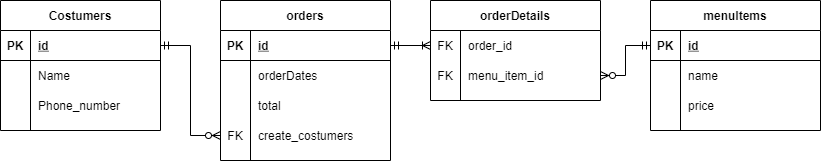

The diagram above was exported from draw.io. Its source (the exported page's mxGraphModel, read from the mxfile embedded in the PNG):
<mxGraphModel dx="1102" dy="582" grid="1" gridSize="10" guides="1" tooltips="1" connect="1" arrows="1" fold="1" page="1" pageScale="1" pageWidth="850" pageHeight="1100" math="0" shadow="0" extFonts="Permanent Marker^https://fonts.googleapis.com/css?family=Permanent+Marker">
  <root>
    <mxCell id="0" />
    <mxCell id="1" parent="0" />
    <mxCell id="C-vyLk0tnHw3VtMMgP7b-2" value="orders" style="shape=table;startSize=30;container=1;collapsible=1;childLayout=tableLayout;fixedRows=1;rowLines=0;fontStyle=1;align=center;resizeLast=1;" parent="1" vertex="1">
      <mxGeometry x="250" y="100" width="170" height="160" as="geometry" />
    </mxCell>
    <mxCell id="C-vyLk0tnHw3VtMMgP7b-3" value="" style="shape=partialRectangle;collapsible=0;dropTarget=0;pointerEvents=0;fillColor=none;points=[[0,0.5],[1,0.5]];portConstraint=eastwest;top=0;left=0;right=0;bottom=1;" parent="C-vyLk0tnHw3VtMMgP7b-2" vertex="1">
      <mxGeometry y="30" width="170" height="30" as="geometry" />
    </mxCell>
    <mxCell id="C-vyLk0tnHw3VtMMgP7b-4" value="PK" style="shape=partialRectangle;overflow=hidden;connectable=0;fillColor=none;top=0;left=0;bottom=0;right=0;fontStyle=1;" parent="C-vyLk0tnHw3VtMMgP7b-3" vertex="1">
      <mxGeometry width="30" height="30" as="geometry" />
    </mxCell>
    <mxCell id="C-vyLk0tnHw3VtMMgP7b-5" value="id" style="shape=partialRectangle;overflow=hidden;connectable=0;fillColor=none;top=0;left=0;bottom=0;right=0;align=left;spacingLeft=6;fontStyle=5;" parent="C-vyLk0tnHw3VtMMgP7b-3" vertex="1">
      <mxGeometry x="30" width="140" height="30" as="geometry" />
    </mxCell>
    <mxCell id="C-vyLk0tnHw3VtMMgP7b-6" value="" style="shape=partialRectangle;collapsible=0;dropTarget=0;pointerEvents=0;fillColor=none;points=[[0,0.5],[1,0.5]];portConstraint=eastwest;top=0;left=0;right=0;bottom=0;" parent="C-vyLk0tnHw3VtMMgP7b-2" vertex="1">
      <mxGeometry y="60" width="170" height="30" as="geometry" />
    </mxCell>
    <mxCell id="C-vyLk0tnHw3VtMMgP7b-7" value="" style="shape=partialRectangle;overflow=hidden;connectable=0;fillColor=none;top=0;left=0;bottom=0;right=0;" parent="C-vyLk0tnHw3VtMMgP7b-6" vertex="1">
      <mxGeometry width="30" height="30" as="geometry" />
    </mxCell>
    <mxCell id="C-vyLk0tnHw3VtMMgP7b-8" value="orderDates" style="shape=partialRectangle;overflow=hidden;connectable=0;fillColor=none;top=0;left=0;bottom=0;right=0;align=left;spacingLeft=6;" parent="C-vyLk0tnHw3VtMMgP7b-6" vertex="1">
      <mxGeometry x="30" width="140" height="30" as="geometry" />
    </mxCell>
    <mxCell id="C-vyLk0tnHw3VtMMgP7b-9" value="" style="shape=partialRectangle;collapsible=0;dropTarget=0;pointerEvents=0;fillColor=none;points=[[0,0.5],[1,0.5]];portConstraint=eastwest;top=0;left=0;right=0;bottom=0;" parent="C-vyLk0tnHw3VtMMgP7b-2" vertex="1">
      <mxGeometry y="90" width="170" height="30" as="geometry" />
    </mxCell>
    <mxCell id="C-vyLk0tnHw3VtMMgP7b-10" value="" style="shape=partialRectangle;overflow=hidden;connectable=0;fillColor=none;top=0;left=0;bottom=0;right=0;" parent="C-vyLk0tnHw3VtMMgP7b-9" vertex="1">
      <mxGeometry width="30" height="30" as="geometry" />
    </mxCell>
    <mxCell id="C-vyLk0tnHw3VtMMgP7b-11" value="total" style="shape=partialRectangle;overflow=hidden;connectable=0;fillColor=none;top=0;left=0;bottom=0;right=0;align=left;spacingLeft=6;" parent="C-vyLk0tnHw3VtMMgP7b-9" vertex="1">
      <mxGeometry x="30" width="140" height="30" as="geometry" />
    </mxCell>
    <mxCell id="Fa9cEs0wMLdy_lMzIVJ_-52" style="shape=partialRectangle;collapsible=0;dropTarget=0;pointerEvents=0;fillColor=none;points=[[0,0.5],[1,0.5]];portConstraint=eastwest;top=0;left=0;right=0;bottom=0;" vertex="1" parent="C-vyLk0tnHw3VtMMgP7b-2">
      <mxGeometry y="120" width="170" height="30" as="geometry" />
    </mxCell>
    <mxCell id="Fa9cEs0wMLdy_lMzIVJ_-53" value="FK" style="shape=partialRectangle;overflow=hidden;connectable=0;fillColor=none;top=0;left=0;bottom=0;right=0;" vertex="1" parent="Fa9cEs0wMLdy_lMzIVJ_-52">
      <mxGeometry width="30" height="30" as="geometry" />
    </mxCell>
    <mxCell id="Fa9cEs0wMLdy_lMzIVJ_-54" value="create_costumers" style="shape=partialRectangle;overflow=hidden;connectable=0;fillColor=none;top=0;left=0;bottom=0;right=0;align=left;spacingLeft=6;" vertex="1" parent="Fa9cEs0wMLdy_lMzIVJ_-52">
      <mxGeometry x="30" width="140" height="30" as="geometry" />
    </mxCell>
    <mxCell id="C-vyLk0tnHw3VtMMgP7b-13" value="Costumers" style="shape=table;startSize=30;container=1;collapsible=1;childLayout=tableLayout;fixedRows=1;rowLines=0;fontStyle=1;align=center;resizeLast=1;" parent="1" vertex="1">
      <mxGeometry x="30" y="100" width="160" height="130" as="geometry" />
    </mxCell>
    <mxCell id="C-vyLk0tnHw3VtMMgP7b-14" value="" style="shape=partialRectangle;collapsible=0;dropTarget=0;pointerEvents=0;fillColor=none;points=[[0,0.5],[1,0.5]];portConstraint=eastwest;top=0;left=0;right=0;bottom=1;" parent="C-vyLk0tnHw3VtMMgP7b-13" vertex="1">
      <mxGeometry y="30" width="160" height="30" as="geometry" />
    </mxCell>
    <mxCell id="C-vyLk0tnHw3VtMMgP7b-15" value="PK" style="shape=partialRectangle;overflow=hidden;connectable=0;fillColor=none;top=0;left=0;bottom=0;right=0;fontStyle=1;" parent="C-vyLk0tnHw3VtMMgP7b-14" vertex="1">
      <mxGeometry width="30" height="30" as="geometry" />
    </mxCell>
    <mxCell id="C-vyLk0tnHw3VtMMgP7b-16" value="id" style="shape=partialRectangle;overflow=hidden;connectable=0;fillColor=none;top=0;left=0;bottom=0;right=0;align=left;spacingLeft=6;fontStyle=5;" parent="C-vyLk0tnHw3VtMMgP7b-14" vertex="1">
      <mxGeometry x="30" width="130" height="30" as="geometry" />
    </mxCell>
    <mxCell id="C-vyLk0tnHw3VtMMgP7b-17" value="" style="shape=partialRectangle;collapsible=0;dropTarget=0;pointerEvents=0;fillColor=none;points=[[0,0.5],[1,0.5]];portConstraint=eastwest;top=0;left=0;right=0;bottom=0;" parent="C-vyLk0tnHw3VtMMgP7b-13" vertex="1">
      <mxGeometry y="60" width="160" height="30" as="geometry" />
    </mxCell>
    <mxCell id="C-vyLk0tnHw3VtMMgP7b-18" value="" style="shape=partialRectangle;overflow=hidden;connectable=0;fillColor=none;top=0;left=0;bottom=0;right=0;" parent="C-vyLk0tnHw3VtMMgP7b-17" vertex="1">
      <mxGeometry width="30" height="30" as="geometry" />
    </mxCell>
    <mxCell id="C-vyLk0tnHw3VtMMgP7b-19" value="Name" style="shape=partialRectangle;overflow=hidden;connectable=0;fillColor=none;top=0;left=0;bottom=0;right=0;align=left;spacingLeft=6;" parent="C-vyLk0tnHw3VtMMgP7b-17" vertex="1">
      <mxGeometry x="30" width="130" height="30" as="geometry" />
    </mxCell>
    <mxCell id="C-vyLk0tnHw3VtMMgP7b-20" value="" style="shape=partialRectangle;collapsible=0;dropTarget=0;pointerEvents=0;fillColor=none;points=[[0,0.5],[1,0.5]];portConstraint=eastwest;top=0;left=0;right=0;bottom=0;" parent="C-vyLk0tnHw3VtMMgP7b-13" vertex="1">
      <mxGeometry y="90" width="160" height="30" as="geometry" />
    </mxCell>
    <mxCell id="C-vyLk0tnHw3VtMMgP7b-21" value="" style="shape=partialRectangle;overflow=hidden;connectable=0;fillColor=none;top=0;left=0;bottom=0;right=0;" parent="C-vyLk0tnHw3VtMMgP7b-20" vertex="1">
      <mxGeometry width="30" height="30" as="geometry" />
    </mxCell>
    <mxCell id="C-vyLk0tnHw3VtMMgP7b-22" value="Phone_number" style="shape=partialRectangle;overflow=hidden;connectable=0;fillColor=none;top=0;left=0;bottom=0;right=0;align=left;spacingLeft=6;" parent="C-vyLk0tnHw3VtMMgP7b-20" vertex="1">
      <mxGeometry x="30" width="130" height="30" as="geometry" />
    </mxCell>
    <mxCell id="C-vyLk0tnHw3VtMMgP7b-23" value="orderDetails" style="shape=table;startSize=30;container=1;collapsible=1;childLayout=tableLayout;fixedRows=1;rowLines=0;fontStyle=1;align=center;resizeLast=1;" parent="1" vertex="1">
      <mxGeometry x="460" y="100" width="170" height="100" as="geometry" />
    </mxCell>
    <mxCell id="Fa9cEs0wMLdy_lMzIVJ_-18" style="shape=partialRectangle;collapsible=0;dropTarget=0;pointerEvents=0;fillColor=none;points=[[0,0.5],[1,0.5]];portConstraint=eastwest;top=0;left=0;right=0;bottom=0;" vertex="1" parent="C-vyLk0tnHw3VtMMgP7b-23">
      <mxGeometry y="30" width="170" height="30" as="geometry" />
    </mxCell>
    <mxCell id="Fa9cEs0wMLdy_lMzIVJ_-19" value="FK" style="shape=partialRectangle;overflow=hidden;connectable=0;fillColor=none;top=0;left=0;bottom=0;right=0;" vertex="1" parent="Fa9cEs0wMLdy_lMzIVJ_-18">
      <mxGeometry width="30" height="30" as="geometry" />
    </mxCell>
    <mxCell id="Fa9cEs0wMLdy_lMzIVJ_-20" value="order_id" style="shape=partialRectangle;overflow=hidden;connectable=0;fillColor=none;top=0;left=0;bottom=0;right=0;align=left;spacingLeft=6;" vertex="1" parent="Fa9cEs0wMLdy_lMzIVJ_-18">
      <mxGeometry x="30" width="140" height="30" as="geometry" />
    </mxCell>
    <mxCell id="C-vyLk0tnHw3VtMMgP7b-27" value="" style="shape=partialRectangle;collapsible=0;dropTarget=0;pointerEvents=0;fillColor=none;points=[[0,0.5],[1,0.5]];portConstraint=eastwest;top=0;left=0;right=0;bottom=0;" parent="C-vyLk0tnHw3VtMMgP7b-23" vertex="1">
      <mxGeometry y="60" width="170" height="30" as="geometry" />
    </mxCell>
    <mxCell id="C-vyLk0tnHw3VtMMgP7b-28" value="FK" style="shape=partialRectangle;overflow=hidden;connectable=0;fillColor=none;top=0;left=0;bottom=0;right=0;" parent="C-vyLk0tnHw3VtMMgP7b-27" vertex="1">
      <mxGeometry width="30" height="30" as="geometry" />
    </mxCell>
    <mxCell id="C-vyLk0tnHw3VtMMgP7b-29" value="menu_item_id" style="shape=partialRectangle;overflow=hidden;connectable=0;fillColor=none;top=0;left=0;bottom=0;right=0;align=left;spacingLeft=6;" parent="C-vyLk0tnHw3VtMMgP7b-27" vertex="1">
      <mxGeometry x="30" width="140" height="30" as="geometry" />
    </mxCell>
    <mxCell id="Fa9cEs0wMLdy_lMzIVJ_-21" value="menuItems" style="shape=table;startSize=30;container=1;collapsible=1;childLayout=tableLayout;fixedRows=1;rowLines=0;fontStyle=1;align=center;resizeLast=1;" vertex="1" parent="1">
      <mxGeometry x="680" y="100" width="170" height="130" as="geometry" />
    </mxCell>
    <mxCell id="Fa9cEs0wMLdy_lMzIVJ_-22" value="" style="shape=partialRectangle;collapsible=0;dropTarget=0;pointerEvents=0;fillColor=none;points=[[0,0.5],[1,0.5]];portConstraint=eastwest;top=0;left=0;right=0;bottom=1;" vertex="1" parent="Fa9cEs0wMLdy_lMzIVJ_-21">
      <mxGeometry y="30" width="170" height="30" as="geometry" />
    </mxCell>
    <mxCell id="Fa9cEs0wMLdy_lMzIVJ_-23" value="PK" style="shape=partialRectangle;overflow=hidden;connectable=0;fillColor=none;top=0;left=0;bottom=0;right=0;fontStyle=1;" vertex="1" parent="Fa9cEs0wMLdy_lMzIVJ_-22">
      <mxGeometry width="30" height="30" as="geometry" />
    </mxCell>
    <mxCell id="Fa9cEs0wMLdy_lMzIVJ_-24" value="id" style="shape=partialRectangle;overflow=hidden;connectable=0;fillColor=none;top=0;left=0;bottom=0;right=0;align=left;spacingLeft=6;fontStyle=5;" vertex="1" parent="Fa9cEs0wMLdy_lMzIVJ_-22">
      <mxGeometry x="30" width="140" height="30" as="geometry" />
    </mxCell>
    <mxCell id="Fa9cEs0wMLdy_lMzIVJ_-25" value="" style="shape=partialRectangle;collapsible=0;dropTarget=0;pointerEvents=0;fillColor=none;points=[[0,0.5],[1,0.5]];portConstraint=eastwest;top=0;left=0;right=0;bottom=0;" vertex="1" parent="Fa9cEs0wMLdy_lMzIVJ_-21">
      <mxGeometry y="60" width="170" height="30" as="geometry" />
    </mxCell>
    <mxCell id="Fa9cEs0wMLdy_lMzIVJ_-26" value="" style="shape=partialRectangle;overflow=hidden;connectable=0;fillColor=none;top=0;left=0;bottom=0;right=0;" vertex="1" parent="Fa9cEs0wMLdy_lMzIVJ_-25">
      <mxGeometry width="30" height="30" as="geometry" />
    </mxCell>
    <mxCell id="Fa9cEs0wMLdy_lMzIVJ_-27" value="name" style="shape=partialRectangle;overflow=hidden;connectable=0;fillColor=none;top=0;left=0;bottom=0;right=0;align=left;spacingLeft=6;" vertex="1" parent="Fa9cEs0wMLdy_lMzIVJ_-25">
      <mxGeometry x="30" width="140" height="30" as="geometry" />
    </mxCell>
    <mxCell id="Fa9cEs0wMLdy_lMzIVJ_-28" value="" style="shape=partialRectangle;collapsible=0;dropTarget=0;pointerEvents=0;fillColor=none;points=[[0,0.5],[1,0.5]];portConstraint=eastwest;top=0;left=0;right=0;bottom=0;" vertex="1" parent="Fa9cEs0wMLdy_lMzIVJ_-21">
      <mxGeometry y="90" width="170" height="30" as="geometry" />
    </mxCell>
    <mxCell id="Fa9cEs0wMLdy_lMzIVJ_-29" value="" style="shape=partialRectangle;overflow=hidden;connectable=0;fillColor=none;top=0;left=0;bottom=0;right=0;" vertex="1" parent="Fa9cEs0wMLdy_lMzIVJ_-28">
      <mxGeometry width="30" height="30" as="geometry" />
    </mxCell>
    <mxCell id="Fa9cEs0wMLdy_lMzIVJ_-30" value="price" style="shape=partialRectangle;overflow=hidden;connectable=0;fillColor=none;top=0;left=0;bottom=0;right=0;align=left;spacingLeft=6;" vertex="1" parent="Fa9cEs0wMLdy_lMzIVJ_-28">
      <mxGeometry x="30" width="140" height="30" as="geometry" />
    </mxCell>
    <mxCell id="Fa9cEs0wMLdy_lMzIVJ_-32" style="edgeStyle=orthogonalEdgeStyle;rounded=0;orthogonalLoop=1;jettySize=auto;html=1;exitX=1;exitY=0.5;exitDx=0;exitDy=0;" edge="1" parent="Fa9cEs0wMLdy_lMzIVJ_-21" source="Fa9cEs0wMLdy_lMzIVJ_-25" target="Fa9cEs0wMLdy_lMzIVJ_-25">
      <mxGeometry relative="1" as="geometry" />
    </mxCell>
    <mxCell id="Fa9cEs0wMLdy_lMzIVJ_-62" style="edgeStyle=orthogonalEdgeStyle;rounded=0;orthogonalLoop=1;jettySize=auto;html=1;exitX=1;exitY=0.5;exitDx=0;exitDy=0;entryX=0;entryY=0.5;entryDx=0;entryDy=0;startArrow=ERmandOne;startFill=0;endArrow=ERzeroToMany;endFill=1;" edge="1" parent="1" source="C-vyLk0tnHw3VtMMgP7b-14" target="Fa9cEs0wMLdy_lMzIVJ_-52">
      <mxGeometry relative="1" as="geometry" />
    </mxCell>
    <mxCell id="Fa9cEs0wMLdy_lMzIVJ_-63" style="edgeStyle=orthogonalEdgeStyle;rounded=0;orthogonalLoop=1;jettySize=auto;html=1;exitX=1;exitY=0.5;exitDx=0;exitDy=0;entryX=0;entryY=0.5;entryDx=0;entryDy=0;startArrow=ERmandOne;startFill=0;endArrow=ERoneToMany;endFill=0;" edge="1" parent="1" source="C-vyLk0tnHw3VtMMgP7b-3" target="Fa9cEs0wMLdy_lMzIVJ_-18">
      <mxGeometry relative="1" as="geometry" />
    </mxCell>
    <mxCell id="Fa9cEs0wMLdy_lMzIVJ_-64" style="edgeStyle=orthogonalEdgeStyle;rounded=0;orthogonalLoop=1;jettySize=auto;html=1;exitX=1;exitY=0.5;exitDx=0;exitDy=0;entryX=0;entryY=0.5;entryDx=0;entryDy=0;startArrow=ERzeroToMany;startFill=1;endArrow=ERmandOne;endFill=0;" edge="1" parent="1" source="C-vyLk0tnHw3VtMMgP7b-27" target="Fa9cEs0wMLdy_lMzIVJ_-22">
      <mxGeometry relative="1" as="geometry" />
    </mxCell>
  </root>
</mxGraphModel>